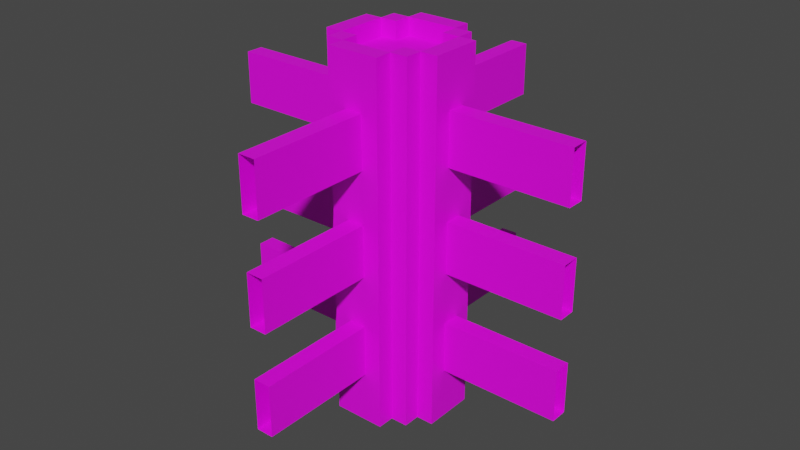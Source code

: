 # Source: Fence__Shape.blend  (saved by Blender 3.3.6; exported with 4.5.12 LTS)
import bpy
from mathutils import Matrix  # noqa: F401  (used for matrix-valued properties, if any)

bpy.ops.wm.read_factory_settings(use_empty=True)
scene = bpy.context.scene
scene.name = 'Scene'

# ---- collections
col_collection = bpy.data.collections.new('Collection'); scene.collection.children.link(col_collection)

# ---- images (referenced by path relative to the original .blend; pixels are not part of the script)
import os
ASSET_DIR = os.environ.get("B2B_ASSET_DIR", "")  # directory of the original .blend (textures are referenced by path, not embedded)
HERE = os.path.dirname(os.path.abspath(__file__))  # packed textures are extracted next to this script under _unpacked/

def load_image(name, relpath, width, height, colorspace="sRGB"):
    """Load a texture the original file referenced (path relative to the .blend, or extracted next to this script)."""
    p = next((c for c in (os.path.join(HERE, relpath), os.path.join(ASSET_DIR, relpath)) if relpath and os.path.exists(c)), "")
    if p:
        img = bpy.data.images.load(p, check_existing=True)
        img.name = name
    else:  # same state as the original file: an image datablock whose file is absent (Cycles renders it pink)
        img = bpy.data.images.new(name, width, height)
        img.source = "FILE"
        img.filepath = "//" + (relpath or name)
    img.colorspace_settings.name = colorspace
    return img
img_texture = load_image('texture', 'texture.png', 1024, 1024, 'sRGB')

# ---- materials (node trees are filled in below, after node groups)
mat_material_001 = bpy.data.materials.new('Material.001')
mat_material_001.use_transparent_shadow = False

# ---- material node trees
mat_material_001.use_nodes = True; mat_material_001.node_tree.nodes.clear()
_N = mat_material_001.node_tree.nodes; _L = mat_material_001.node_tree.links
n0 = _N.new('ShaderNodeBsdfPrincipled'); n0.name = 'Principled BSDF'; n0.location = (10, 300)
n0.distribution = 'GGX'
n0.subsurface_method = 'RANDOM_WALK_SKIN'
n0.inputs[3].default_value = 1.45
n0.inputs[27].default_value = (0.0, 0.0, 0.0, 1.0)
n0.inputs[28].default_value = 1.0
n1 = _N.new('ShaderNodeOutputMaterial'); n1.name = 'Material Output'; n1.location = (300, 300)
n2 = _N.new('ShaderNodeTexImage'); n2.name = 'Image Texture'; n2.location = (-280, 280)
n2.image = img_texture
n2.interpolation = 'Closest'
_L.new(n0.outputs[0], n1.inputs[0])
_L.new(n2.outputs[0], n0.inputs[0])
n1.is_active_output = True

# ---- world
world_world = bpy.data.worlds.new('World'); scene.world = world_world
world_world.use_nodes = True; world_world.node_tree.nodes.clear()
_N = world_world.node_tree.nodes; _L = world_world.node_tree.links
n0 = _N.new('ShaderNodeOutputWorld'); n0.name = 'World Output'; n0.location = (300, 300)
n1 = _N.new('ShaderNodeBackground'); n1.name = 'Background'; n1.location = (10, 300)
n1.inputs[0].default_value = (0.05088, 0.05088, 0.05088, 1.0)
_L.new(n1.outputs[0], n0.inputs[0])
n0.is_active_output = True
world_world.color = (0.05088, 0.05088, 0.05088)
world_world.use_sun_shadow = False
world_world.sun_shadow_jitter_overblur = 0.0

# ---- meshes
me_cube_2350 = bpy.data.meshes.new('Cube.2350')
me_cube_2350.from_pydata([(-1.55, -0.05, -0.75), (-1.55, -0.05, -0.45), (-1.55, -0.05, -0.15), (-0.55, -1.05, -0.75), (-0.55, -1.05, -0.45), (-0.55, -1.05, -0.15), (-0.55, -1.05, 0.15), (-0.75, -0.25, -1.05), (-0.85, -0.15, -1.05), (-0.75, -0.15, -1.05), (-0.65, -0.35, -1.05), (-0.65, -0.25, -1.05), (-0.75, 0.15, -1.05), (-0.85, -0.05, -0.75), (-0.85, -0.05, -0.45), (-0.85, -0.05, -0.15), (-0.85, -0.05, 0.15), (-0.55, -0.35, -0.75), (-0.55, -0.35, -0.45), (-0.55, -0.35, 0.15), (-0.55, -0.35, -0.15), (-0.75, -0.25, 1.05), (-0.85, -0.15, -0.4192), (-0.65, -0.35, -0.4192), (-0.85, -0.15, 1.192e-07), (-0.65, -0.35, 1.192e-07), (-1.55, -0.05, 0.15), (-1.55, -0.05, 0.45), (-1.55, -0.05, 0.75), (-0.55, -1.05, 0.45), (-0.55, -1.05, 0.75), (-0.85, -0.05, 0.45), (-0.85, -0.05, 0.75), (-0.55, -0.35, 0.75), (-0.55, -0.35, 0.45), (-0.85, -0.15, 0.4472), (-0.65, -0.35, 0.4472), (-0.85, -0.15, 1.05), (-0.65, -0.35, 1.05), (-0.75, -0.15, 0.95), (-0.75, -0.15, 1.05), (-0.75, 1.192e-07, 0.95), (-0.75, 1.192e-07, 1.05), (-0.65, -0.25, 0.95), (-0.65, -0.25, 1.05), (-0.5, -0.25, 0.95), (-0.5, -0.25, 1.05), (-0.65, -0.15, 0.95), (-0.65, -0.15, 1.05), (-1.55, 0.05, -0.75), (-1.55, 0.05, -0.45), (-1.55, 0.05, -0.15), (-0.85, 0.15, -1.05), (-0.75, 0.25, -1.05), (-0.65, 0.25, -1.05), (-0.65, 0.35, -1.05), (-0.45, 0.35, -0.75), (-0.85, 0.05, -0.75), (-0.85, 0.05, -0.45), (-0.85, 0.05, -0.15), (-0.85, 0.05, 0.15), (-0.75, 0.25, 1.05), (-0.55, 0.35, -0.75), (-0.65, 0.35, -0.4192), (-0.55, 0.35, -0.45), (-0.65, 0.35, 1.192e-07), (-0.55, 0.35, -0.15), (-0.55, 1.05, -0.75), (-0.55, 1.05, -0.45), (-0.55, 1.05, -0.15), (-0.55, 1.05, 0.15), (-1.55, 0.05, 0.15), (-1.55, 0.05, 0.45), (-1.55, 0.05, 0.75), (-0.85, 0.05, 0.45), (-0.85, 0.05, 0.75), (-0.85, 0.15, 1.05), (-0.55, 0.35, 0.15), (-0.65, 0.35, 0.4472), (-0.45, 0.35, 0.45), (-0.55, 0.35, 0.45), (-0.55, 0.35, 0.75), (-0.65, 0.35, 1.05), (-0.55, 1.05, 0.45), (-0.75, 0.15, 0.95), (-0.75, 0.15, 1.05), (-0.65, 0.15, 0.95), (-0.65, 0.15, 1.05), (-0.65, 0.25, 0.95), (-0.65, 0.25, 1.05), (-0.5, 0.25, 0.95), (-0.5, 0.25, 1.05), (-0.55, 1.05, 0.75), (-0.45, -1.05, -0.75), (-0.45, -1.05, -0.45), (-0.45, -1.05, -0.15), (-0.35, -0.35, -1.05), (-0.35, -0.25, -1.05), (-0.25, 0.15, -1.05), (-0.25, -0.15, -1.05), (-0.25, -0.25, -1.05), (-0.15, -0.15, -1.05), (-0.15, 0.05, -0.75), (-0.45, -0.35, -0.75), (-0.45, -0.35, -0.45), (-0.45, -0.35, 0.15), (-0.45, -0.35, -0.15), (-0.25, -0.25, 1.05), (-0.15, -0.05, -0.75), (-0.15, -0.15, -0.4192), (-0.15, -0.05, -0.45), (-0.15, -0.15, 1.192e-07), (-0.15, -0.05, -0.15), (0.55, -0.05, -0.75), (0.55, -0.05, -0.45), (0.55, -0.05, -0.15), (0.55, -0.05, 0.15), (-0.45, -1.05, 0.15), (-0.45, -1.05, 0.45), (-0.45, -1.05, 0.75), (-0.45, -0.35, 0.75), (-0.45, -0.35, 0.45), (-0.35, -0.35, 1.05), (-0.15, -0.05, 0.15), (-0.15, -0.15, 0.4472), (-0.15, 0.05, 0.45), (-0.15, -0.05, 0.45), (-0.15, -0.05, 0.75), (-0.15, -0.15, 1.05), (0.55, -0.05, 0.45), (0.55, -0.05, 0.75), (-0.35, -0.25, 0.95), (-0.35, -0.25, 1.05), (-0.35, -0.15, 0.95), (-0.35, -0.15, 1.05), (-0.25, -0.15, 0.95), (-0.25, -0.15, 1.05), (-0.25, 1.192e-07, 0.95), (-0.25, 1.192e-07, 1.05), (-0.35, 0.25, -1.05), (-0.35, 0.35, -1.05), (-0.15, 0.15, -1.05), (-0.25, 0.25, -1.05), (-0.45, 0.35, -0.45), (-0.35, 0.35, 1.05), (-0.15, 0.05, -0.45), (-0.15, 0.15, 1.05), (-0.25, 0.25, 1.05), (-0.45, 0.35, -0.15), (-0.15, 0.05, -0.15), (-0.45, 1.05, -0.75), (-0.45, 1.05, -0.15), (-0.45, 1.05, 0.15), (0.55, 0.05, -0.75), (0.55, 0.05, -0.15), (0.55, 0.05, 0.15), (-0.45, 1.05, -0.45), (0.55, 0.05, -0.45), (-0.45, 0.35, 0.15), (-0.15, 0.05, 0.15), (-0.45, 0.35, 0.75), (-0.15, 0.05, 0.75), (-0.45, 1.05, 0.45), (-0.45, 1.05, 0.75), (0.55, 0.05, 0.45), (0.55, 0.05, 0.75), (-0.35, 0.15, 0.95), (-0.35, 0.15, 1.05), (-0.35, 0.25, 0.95), (-0.35, 0.25, 1.05), (-0.25, 0.15, 0.95), (-0.25, 0.15, 1.05)], [], [(1, 0, 13, 14), (103, 17, 10, 96), (86, 47, 133, 166), (30, 33, 34, 29), (9, 22, 8), (23, 11, 10), (11, 21, 7), (21, 9, 7), (9, 24, 22), (25, 11, 23), (157, 145, 110, 114), (9, 35, 24), (36, 11, 25), (35, 32, 31), (37, 32, 35), (9, 37, 35), (38, 11, 36), (33, 38, 36), (42, 37, 40), (38, 44, 43), (21, 40, 39), (47, 43, 45), (38, 43, 11), (21, 39, 9), (54, 53, 61), (12, 52, 76), (75, 76, 74), (82, 81, 78), (4, 18, 17, 3), (85, 76, 42), (89, 82, 88), (82, 89, 91), (86, 84, 41), (85, 61, 84), (88, 82, 54), (84, 61, 12), (68, 64, 143, 156), (152, 158, 148, 151), (103, 96, 104), (145, 109, 110), (104, 96, 106), (56, 140, 55, 62), (105, 117, 95, 106), (126, 124, 125), (122, 120, 121), (127, 124, 126), (127, 128, 124), (120, 119, 118, 121), (132, 122, 131), (128, 136, 135), (107, 132, 131), (131, 133, 45), (136, 107, 135), (131, 122, 97), (120, 122, 38, 33), (128, 135, 99), (135, 107, 99), (107, 131, 97), (144, 139, 140), (147, 98, 142), (144, 143, 148), (129, 130, 127, 126), (81, 92, 83, 80), (6, 19, 20, 5), (79, 144, 158), (146, 125, 159), (160, 144, 79), (146, 161, 125), (144, 169, 168), (144, 91, 169), (171, 146, 170), (170, 166, 137), (169, 147, 168), (147, 171, 170), (144, 168, 139), (170, 146, 98), (147, 170, 98), (168, 147, 139), (101, 141, 102, 108), (104, 106, 20), (105, 121, 19), (46, 38, 122), (148, 143, 66), (155, 154, 149, 159), (79, 158, 77), (90, 86, 166), (37, 76, 75, 32), (70, 69, 66, 77), (74, 60, 16), (86, 41, 47), (159, 125, 123), (146, 138, 128), (60, 52, 59), (156, 143, 56, 150), (96, 105, 106), (123, 111, 112), (104, 94, 93, 103), (144, 148, 158), (153, 102, 145, 157), (26, 2, 15, 16), (13, 8, 22, 14), (23, 10, 17, 18), (58, 22, 24, 15), (22, 58, 14), (18, 104, 23), (25, 23, 104, 20), (28, 27, 31, 32), (74, 16, 24, 35), (35, 31, 74), (121, 34, 36), (121, 36, 25, 19), (40, 39, 41, 42), (36, 34, 33), (45, 43, 44, 46), (37, 39, 40), (47, 39, 40, 48), (46, 44, 38), (21, 43, 44), (44, 43, 47, 48), (47, 41, 39), (21, 44, 48, 40), (49, 50, 58, 57), (146, 128, 127, 161), (37, 9, 39), (160, 81, 82, 144), (21, 11, 43), (51, 71, 60, 59), (62, 55, 63, 64), (57, 58, 52), (54, 63, 55), (143, 63, 65, 66), (12, 61, 53), (143, 64, 63), (58, 59, 52), (54, 65, 63), (67, 62, 64, 68), (72, 73, 75, 74), (8, 13, 57, 52), (52, 60, 74, 76), (80, 79, 78), (65, 78, 79, 77), (54, 78, 65), (41, 84, 85, 42), (81, 80, 78), (54, 82, 78), (89, 88, 90, 91), (85, 84, 76), (85, 84, 86, 87), (86, 88, 89, 87), (89, 88, 61), (85, 87, 89, 61), (86, 90, 88), (109, 101, 108, 110), (84, 12, 76), (88, 54, 61), (111, 109, 145, 112), (101, 109, 99), (100, 107, 97), (99, 107, 100), (110, 108, 113, 114), (109, 111, 99), (121, 105, 96, 122), (97, 122, 96), (111, 123, 125, 124), (45, 46, 132, 131), (111, 124, 99), (124, 128, 99), (137, 135, 136, 138), (132, 46, 122), (133, 134, 136, 135), (128, 138, 136), (133, 131, 132, 134), (135, 137, 133), (132, 107, 136, 134), (56, 143, 144, 140), (102, 141, 146, 145), (125, 161, 165, 164), (146, 141, 98), (147, 142, 139), (146, 149, 145), (79, 162, 163, 160), (91, 90, 168, 169), (170, 137, 138, 171), (171, 167, 166, 170), (146, 171, 138), (169, 168, 166, 167), (167, 171, 147, 169), (168, 90, 166), (93, 3, 17, 103), (4, 94, 104, 18), (95, 5, 20, 106), (6, 117, 105, 19), (118, 29, 34, 121), (30, 119, 120, 33), (133, 47, 45), (56, 62, 67, 150), (148, 66, 69, 151), (77, 158, 152, 70), (79, 80, 83, 162), (81, 160, 163, 92), (144, 82, 91), (13, 0, 49, 57), (1, 14, 58, 50), (15, 2, 51, 59), (58, 15, 59), (113, 108, 102, 153), (149, 112, 145), (115, 112, 149, 154), (26, 16, 60, 71), (31, 27, 72, 74), (28, 32, 75, 73), (123, 116, 155, 159), (42, 76, 37), (129, 126, 125, 164), (127, 130, 165, 161), (137, 166, 133), (24, 16, 15), (20, 19, 25), (77, 66, 65), (146, 159, 149), (115, 116, 123, 112)])
_uv = me_cube_2350.uv_layers.new(name='UVMap')
_uv.uv.foreach_set('vector', [0.5, 0.6429, 0.5, 0.5714, 0.6667, 0.5714, 0.6667, 0.6429, 0.619, 0.07143, 0.5952, 0.07143, 0.5714, 0.0, 0.6429, 0.0, 0.07143, 0.5952, 0.07143, 0.5238, 0.1429, 0.5238, 0.1429, 0.5952, 0.1667, 0.7143, 0.3333, 0.7143, 0.3333, 0.6429, 0.1667, 0.6429, 0.7143, 0.0, 0.6905, 0.1502, 0.6905, 0.0, 0.7381, 0.1502, 0.7619, 0.0, 0.7381, 0.0, 0.02381, 0.0, 0.0, 0.5, 0.0, 0.0, 0.2381, 0.5, 0.2619, 0.0, 0.2381, 0.0, 0.7143, 0.0, 0.6905, 0.25, 0.6905, 0.1502, 0.7381, 0.25, 0.7619, 0.0, 0.7381, 0.1502, 0.8333, 0.9762, 0.6667, 0.9762, 0.6667, 0.9524, 0.8333, 0.9524, 0.7143, 0.0, 0.6905, 0.3565, 0.6905, 0.25, 0.7381, 0.3565, 0.7619, 0.0, 0.7381, 0.25, 0.4286, 0.3565, 0.4524, 0.4286, 0.4524, 0.3571, 0.4286, 0.5, 0.4524, 0.4286, 0.4286, 0.3565, 0.7143, 0.0, 0.6905, 0.5, 0.6905, 0.3565, 0.7381, 0.5, 0.7619, 0.0, 0.7381, 0.3565, 0.5952, 0.4286, 0.5714, 0.5, 0.5714, 0.3565, 0.8571, 0.7976, 0.8333, 0.7619, 0.8571, 0.7619, 0.7381, 0.5, 0.7619, 0.5, 0.7619, 0.4762, 0.2381, 0.5, 0.2619, 0.5, 0.2619, 0.4762, 0.07143, 0.5238, 0.07143, 0.5, 0.1071, 0.5, 0.7381, 0.5, 0.7619, 0.4762, 0.7619, 0.0, 0.2381, 0.5, 0.2619, 0.4762, 0.2619, 0.0, 0.1429, 0.0, 0.119, 0.0, 0.119, 0.5, 0.6667, 0.0, 0.6429, 0.0, 0.6429, 0.5, 0.4762, 0.4286, 0.5, 0.5, 0.4762, 0.3571, 0.5, 0.5, 0.5238, 0.4286, 0.5, 0.3565, 0.3333, 0.5714, 0.5, 0.5714, 0.5, 0.5, 0.3333, 0.5, 0.8571, 0.8333, 0.8333, 0.8333, 0.8571, 0.7976, 0.02381, 1.0, 0.04762, 1.0, 0.02381, 0.9762, 0.8333, 0.9048, 0.8333, 0.881, 0.869, 0.881, 0.07143, 0.5952, 0.04762, 0.5952, 0.04762, 0.5595, 0.3333, 0.5, 0.3571, 0.5, 0.3333, 0.4762, 0.02381, 0.9762, 0.04762, 1.0, 0.02381, 0.5, 0.3333, 0.4762, 0.3571, 0.5, 0.3333, 0.0, 0.119, 0.9524, 0.119, 0.7857, 0.1429, 0.7857, 0.1429, 0.9524, 0.8333, 0.9286, 0.6667, 0.9286, 0.6667, 0.8571, 0.8333, 0.8571, 0.619, 0.07143, 0.6429, 0.0, 0.619, 0.1429, 0.4048, 0.1429, 0.3571, 0.1502, 0.381, 0.1429, 0.619, 0.1429, 0.6429, 0.0, 0.619, 0.2143, 0.5476, 0.07143, 0.5714, 0.0, 0.5, 0.0, 0.5238, 0.07143, 0.8333, 0.7857, 0.6667, 0.7857, 0.6667, 0.7143, 0.8333, 0.7143, 0.381, 0.3571, 0.3571, 0.3565, 0.4048, 0.3571, 0.6429, 0.5, 0.619, 0.4286, 0.619, 0.3571, 0.381, 0.4286, 0.3571, 0.3565, 0.381, 0.3571, 0.381, 0.4286, 0.3571, 0.5, 0.3571, 0.3565, 0.5, 0.7143, 0.3333, 0.7143, 0.3333, 0.6429, 0.5, 0.6429, 0.8095, 0.5, 0.7857, 0.5, 0.8095, 0.4762, 0.9762, 0.5, 0.9524, 0.5, 0.9524, 0.4762, 0.119, 0.5, 0.09524, 0.5, 0.09524, 0.4762, 0.1429, 0.5, 0.1429, 0.5238, 0.1071, 0.5, 0.1429, 0.5, 0.119, 0.5, 0.1429, 0.4762, 0.8095, 0.4762, 0.7857, 0.5, 0.8095, 0.0, 0.619, 0.4286, 0.6429, 0.5, 0.5714, 0.5, 0.5952, 0.4286, 0.9762, 0.5, 0.9524, 0.4762, 0.9524, 0.0, 0.1429, 0.4762, 0.119, 0.5, 0.1429, 0.0, 0.119, 0.5, 0.09524, 0.4762, 0.09524, 0.0, 0.9286, 0.5, 0.9048, 0.0, 0.9286, 0.0, 0.2381, 0.5, 0.2143, 0.0, 0.2381, 0.0, 0.5714, 0.5, 0.5476, 0.1429, 0.5476, 0.2143, 0.3333, 0.7143, 0.3333, 0.7857, 0.1667, 0.7857, 0.1667, 0.7143, 0.1667, 0.8571, 0.3333, 0.8571, 0.3333, 0.7857, 0.1667, 0.7857, 0.6667, 0.7143, 0.8333, 0.7143, 0.8333, 0.6429, 0.6667, 0.6429, 0.5476, 0.3571, 0.5714, 0.5, 0.5476, 0.2857, 0.4286, 0.5, 0.4048, 0.3571, 0.4048, 0.2857, 0.5476, 0.4286, 0.5714, 0.5, 0.5476, 0.3571, 0.4286, 0.5, 0.4048, 0.4286, 0.4048, 0.3571, 0.9286, 0.5, 0.9048, 0.5, 0.9048, 0.4762, 0.9048, 0.9048, 0.869, 0.881, 0.9048, 0.881, 0.8571, 0.5, 0.881, 0.5, 0.8571, 0.4762, 0.1667, 0.5952, 0.1429, 0.5952, 0.1667, 0.5595, 0.2143, 0.5, 0.2381, 0.5, 0.2143, 0.4762, 0.2381, 0.5, 0.2143, 0.5, 0.2143, 0.4762, 0.9286, 0.5, 0.9048, 0.4762, 0.9048, 0.0, 0.8571, 0.4762, 0.881, 0.5, 0.8571, 0.0, 0.2381, 0.5, 0.2143, 0.4762, 0.2143, 0.0, 0.2143, 0.4762, 0.2381, 0.5, 0.2143, 0.0, 0.3571, 0.0, 0.4286, 0.0, 0.4048, 0.07143, 0.381, 0.07143, 0.619, 0.1429, 0.619, 0.2143, 0.5952, 0.2143, 0.619, 0.2857, 0.619, 0.3571, 0.5952, 0.2857, 0.869, 0.8571, 0.8333, 0.8333, 0.9048, 0.8333, 0.5476, 0.2143, 0.5476, 0.1429, 0.5238, 0.2143, 0.8333, 0.8571, 0.8333, 0.7857, 0.6667, 0.7857, 0.6667, 0.8571, 0.5476, 0.3571, 0.5476, 0.2857, 0.5238, 0.2857, 0.1071, 0.619, 0.07143, 0.5952, 0.1429, 0.5952, 0.4286, 0.5, 0.5, 0.5, 0.4762, 0.4286, 0.4524, 0.4286, 0.6667, 0.9286, 0.6667, 0.8571, 0.5, 0.8571, 0.5, 0.9286, 0.4762, 0.3571, 0.4762, 0.2857, 0.4524, 0.2857, 0.07143, 0.5952, 0.04762, 0.5595, 0.07143, 0.5238, 0.4048, 0.2857, 0.4048, 0.3571, 0.381, 0.2857, 0.881, 0.8333, 0.8571, 0.7976, 0.881, 0.7619, 0.4762, 0.2857, 0.5, 0.0, 0.4762, 0.2143, 0.5, 0.7857, 0.3333, 0.7857, 0.3333, 0.7143, 0.5, 0.7143, 0.6429, 0.0, 0.619, 0.2857, 0.619, 0.2143, 0.381, 0.2857, 0.3571, 0.25, 0.381, 0.2143, 0.3333, 0.5714, 0.1667, 0.5714, 0.1667, 0.5, 0.3333, 0.5, 0.5714, 0.5, 0.5476, 0.2143, 0.5476, 0.2857, 0.3333, 0.5714, 0.1667, 0.5714, 0.1667, 0.6429, 0.3333, 0.6429, 0.1667, 0.9286, 0.1667, 0.8571, 0.3333, 0.8571, 0.3333, 0.9286, 0.4524, 0.07143, 0.4286, 0.0, 0.4286, 0.1502, 0.4524, 0.1429, 0.5714, 0.1502, 0.5714, 0.0, 0.5952, 0.07143, 0.5952, 0.1429, 0.4762, 0.1429, 0.4286, 0.1502, 0.4286, 0.25, 0.4524, 0.2143, 0.4286, 0.1502, 0.4762, 0.1429, 0.4524, 0.1429, 0.5952, 0.1429, 0.619, 0.1429, 0.5714, 0.1502, 0.5714, 0.25, 0.5714, 0.1502, 0.619, 0.1429, 0.5952, 0.2143, 0.5, 0.7857, 0.5, 0.7143, 0.6667, 0.7143, 0.6667, 0.7857, 0.4762, 0.3571, 0.4524, 0.2857, 0.4286, 0.25, 0.4286, 0.3565, 0.4286, 0.3565, 0.4524, 0.3571, 0.4762, 0.3571, 0.619, 0.3571, 0.5952, 0.3571, 0.5714, 0.3565, 0.619, 0.3571, 0.5714, 0.3565, 0.5714, 0.25, 0.5952, 0.2857, 0.2619, 0.5, 0.2619, 0.4762, 0.2976, 0.4762, 0.2976, 0.5, 0.5714, 0.3565, 0.5952, 0.3571, 0.5952, 0.4286, 0.05952, 0.4762, 0.02381, 0.4762, 0.02381, 0.5, 0.05952, 0.5, 0.6905, 0.5, 0.7143, 0.4762, 0.7143, 0.5, 0.7381, 0.4762, 0.7143, 0.4762, 0.7143, 0.5, 0.7381, 0.5, 0.869, 0.8571, 0.8333, 0.8571, 0.8333, 0.8333, 0.0, 0.5, 0.02381, 0.4762, 0.02381, 0.5, 0.7619, 0.5, 0.7619, 0.4762, 0.7857, 0.4762, 0.7857, 0.5, 0.07143, 0.5238, 0.04762, 0.5595, 0.04762, 0.5238, 0.881, 0.8095, 0.9048, 0.8095, 0.9048, 0.8333, 0.881, 0.8333, 0.5, 0.5, 0.5, 0.5714, 0.6667, 0.5714, 0.6667, 0.5, 0.4286, 0.5, 0.3571, 0.5, 0.381, 0.4286, 0.4048, 0.4286, 0.6905, 0.5, 0.7143, 0.0, 0.7143, 0.4762, 0.5476, 0.4286, 0.5238, 0.4286, 0.5, 0.5, 0.5714, 0.5, 0.0, 0.5, 0.02381, 0.0, 0.02381, 0.4762, 0.5, 0.7857, 0.5, 0.8571, 0.6667, 0.8571, 0.6667, 0.7857, 0.5238, 0.07143, 0.5, 0.0, 0.5, 0.1502, 0.5238, 0.1429, 0.4762, 0.07143, 0.4762, 0.1429, 0.5, 0.0, 0.02381, 0.5, 0.04762, 0.6502, 0.04762, 0.5, 0.5476, 0.1429, 0.5, 0.1502, 0.5, 0.25, 0.5238, 0.2143, 0.3333, 0.0, 0.3571, 0.5, 0.3571, 0.0, 0.5476, 0.1429, 0.5238, 0.1429, 0.5, 0.1502, 0.4762, 0.1429, 0.4762, 0.2143, 0.5, 0.0, 0.02381, 0.5, 0.04762, 0.75, 0.04762, 0.6502, 0.8333, 0.5714, 0.6667, 0.5714, 0.6667, 0.6429, 0.8333, 0.6429, 0.5, 0.6429, 0.5, 0.7143, 0.6667, 0.7143, 0.6667, 0.6429, 0.4286, 0.0, 0.4524, 0.07143, 0.4762, 0.07143, 0.5, 0.0, 0.5, 0.0, 0.4762, 0.2857, 0.4762, 0.3571, 0.5, 0.5, 0.5238, 0.3571, 0.5476, 0.3571, 0.5, 0.3565, 0.5, 0.25, 0.5, 0.3565, 0.5476, 0.3571, 0.5238, 0.2857, 0.02381, 0.5, 0.04762, 0.8565, 0.04762, 0.75, 0.2976, 0.4762, 0.3333, 0.4762, 0.3333, 0.5, 0.2976, 0.5, 0.5238, 0.4286, 0.5238, 0.3571, 0.5, 0.3565, 0.02381, 0.5, 0.04762, 1.0, 0.04762, 0.8565, 0.1429, 0.5, 0.1429, 0.4762, 0.1786, 0.4762, 0.1786, 0.5, 0.6667, 0.5, 0.6667, 0.4762, 0.6429, 0.5, 0.6667, 0.5, 0.6667, 0.4762, 0.6905, 0.4762, 0.6905, 0.5, 0.0, 0.9762, 0.02381, 0.9762, 0.02381, 1.0, 0.0, 1.0, 0.1429, 0.5, 0.1429, 0.4762, 0.119, 0.5, 0.9048, 0.8095, 0.9286, 0.8095, 0.9286, 0.8333, 0.9048, 0.8333, 0.07143, 0.5952, 0.1071, 0.619, 0.07143, 0.619, 0.3571, 0.1502, 0.3571, 0.0, 0.381, 0.07143, 0.381, 0.1429, 0.6667, 0.4762, 0.6667, 0.0, 0.6429, 0.5, 0.1429, 0.4762, 0.1429, 0.0, 0.119, 0.5, 0.3571, 0.25, 0.3571, 0.1502, 0.4048, 0.1429, 0.381, 0.2143, 0.9762, 0.0, 0.9762, 0.1502, 0.9524, 0.0, 0.119, 0.0, 0.119, 0.5, 0.09524, 0.0, 0.1429, 0.0, 0.119, 0.5, 0.119, 0.0, 0.3333, 0.6429, 0.3333, 0.5714, 0.5, 0.5714, 0.5, 0.6429, 0.9762, 0.1502, 0.9762, 0.25, 0.9524, 0.0, 0.619, 0.3571, 0.619, 0.2857, 0.6429, 0.0, 0.6429, 0.5, 0.8095, 0.0, 0.7857, 0.5, 0.7857, 0.0, 0.3571, 0.25, 0.381, 0.2857, 0.4048, 0.3571, 0.3571, 0.3565, 0.05952, 0.4762, 0.05952, 0.5, 0.09524, 0.5, 0.09524, 0.4762, 0.9762, 0.25, 0.9762, 0.3565, 0.9524, 0.0, 0.9762, 0.3565, 0.9762, 0.5, 0.9524, 0.0, 0.1786, 0.4762, 0.1429, 0.4762, 0.1429, 0.5, 0.1786, 0.5, 0.9048, 0.8571, 0.869, 0.8571, 0.9048, 0.8333, 0.9286, 0.4762, 0.9286, 0.5, 0.9524, 0.5, 0.9524, 0.4762, 0.881, 0.7619, 0.8571, 0.7976, 0.8571, 0.7619, 0.8333, 0.4762, 0.8095, 0.4762, 0.8095, 0.5, 0.8333, 0.5, 0.1667, 0.5238, 0.1667, 0.5595, 0.1429, 0.5238, 0.881, 0.7857, 0.9048, 0.7857, 0.9048, 0.8095, 0.881, 0.8095, 0.5476, 0.07143, 0.5476, 0.1429, 0.5714, 0.5, 0.5714, 0.0, 0.4048, 0.07143, 0.4286, 0.0, 0.4286, 0.5, 0.4048, 0.1429, 0.6667, 0.5, 0.6667, 0.5714, 0.8333, 0.5714, 0.8333, 0.5, 0.881, 0.5, 0.881, 0.0, 0.8571, 0.0, 0.2381, 0.5, 0.2381, 0.0, 0.2143, 0.0, 0.4286, 0.5, 0.4048, 0.2143, 0.4048, 0.1429, 0.3333, 0.7857, 0.5, 0.7857, 0.5, 0.8571, 0.3333, 0.8571, 0.1786, 0.5, 0.1786, 0.4762, 0.2143, 0.4762, 0.2143, 0.5, 0.2143, 0.4762, 0.1786, 0.4762, 0.1786, 0.5, 0.2143, 0.5, 0.8571, 0.5, 0.8333, 0.5, 0.8333, 0.4762, 0.8571, 0.4762, 0.881, 0.8333, 0.8571, 0.8333, 0.8571, 0.7976, 0.9048, 0.5, 0.9048, 0.4762, 0.8809, 0.4762, 0.8809, 0.5, 0.881, 0.7619, 0.9048, 0.7619, 0.9048, 0.7857, 0.881, 0.7857, 0.1429, 0.619, 0.1071, 0.619, 0.1429, 0.5952, 0.07143, 0.619, 0.04762, 0.619, 0.04762, 0.7857, 0.07143, 0.7857, 0.07143, 0.619, 0.09524, 0.619, 0.09524, 0.7857, 0.07143, 0.7857, 0.119, 0.619, 0.09524, 0.619, 0.09524, 0.7857, 0.119, 0.7857, 0.119, 0.619, 0.1429, 0.619, 0.1429, 0.7857, 0.119, 0.7857, 0.8571, 0.5714, 0.8333, 0.5714, 0.8333, 0.7381, 0.8571, 0.7381, 0.8571, 0.5714, 0.881, 0.5714, 0.881, 0.7381, 0.8571, 0.7381, 0.1429, 0.5238, 0.07143, 0.5238, 0.1071, 0.5, 0.119, 0.7857, 0.09524, 0.7857, 0.09524, 0.9524, 0.119, 0.9524, 0.09524, 0.7857, 0.07143, 0.7857, 0.07143, 0.9524, 0.09524, 0.9524, 0.04762, 0.7857, 0.07143, 0.7857, 0.07143, 0.9524, 0.04762, 0.9524, 0.9048, 0.5714, 0.881, 0.5714, 0.881, 0.7381, 0.9048, 0.7381, 0.9048, 0.5714, 0.9286, 0.5714, 0.9286, 0.7381, 0.9048, 0.7381, 0.9048, 0.9048, 0.8333, 0.9048, 0.869, 0.881, 1.0, 0.8571, 0.8333, 0.8571, 0.8333, 0.881, 1.0, 0.881, 0.8333, 0.7381, 1.0, 0.7381, 1.0, 0.7619, 0.8333, 0.7619, 1.0, 0.5238, 0.8333, 0.5238, 0.8333, 0.5476, 1.0, 0.5476, 0.4762, 0.1429, 0.4524, 0.2143, 0.4762, 0.2143, 1.0, 0.5, 0.8333, 0.5, 0.8333, 0.5238, 1.0, 0.5238, 0.4048, 0.2143, 0.381, 0.2143, 0.4048, 0.1429, 0.6667, 0.9524, 0.5, 0.9524, 0.5, 0.9762, 0.6667, 0.9762, 0.3333, 0.9524, 0.5, 0.9524, 0.5, 0.9762, 0.3333, 0.9762, 0.3333, 0.9524, 0.1667, 0.9524, 0.1667, 0.9762, 0.3333, 0.9762, 0.6667, 0.9286, 0.8333, 0.9286, 0.8333, 0.9524, 0.6667, 0.9524, 0.5, 0.9286, 0.6667, 0.9286, 0.6667, 0.9524, 0.5, 0.9524, 0.8571, 0.7976, 0.8333, 0.8333, 0.8333, 0.7619, 0.3333, 0.9286, 0.1667, 0.9286, 0.1667, 0.9524, 0.3333, 0.9524, 0.3333, 0.9286, 0.5, 0.9286, 0.5, 0.9524, 0.3333, 0.9524, 0.1667, 0.5595, 0.1429, 0.5952, 0.1429, 0.5238, 0.4286, 0.25, 0.4524, 0.2857, 0.4524, 0.2143, 0.5952, 0.2143, 0.5952, 0.2857, 0.5714, 0.25, 0.5238, 0.2857, 0.5238, 0.2143, 0.5, 0.25, 0.4286, 0.5, 0.4048, 0.2857, 0.4048, 0.2143, 0.5, 0.8571, 0.5, 0.9286, 0.3333, 0.9286, 0.3333, 0.8571])
me_cube_2350.materials.append(mat_material_001)
me_cube_2350.update()

# ---- objects
ob_cube_1309 = bpy.data.objects.new('Cube.1309', me_cube_2350)

# ---- transforms, parenting, visibility, modifiers, constraints
ob_cube_1309.location = (0.5, 4.768e-07, 1.05)

# ---- collection membership
col_collection.objects.link(ob_cube_1309)

# ---- scene / render settings (as saved in the file)
scene.frame_start = 1; scene.frame_end = 250; scene.frame_set(195)
scene.render.engine = 'BLENDER_EEVEE_NEXT'
scene.cycles.sampling_pattern = 'TABULATED_SOBOL'
scene.cycles.use_light_tree = False
scene.view_settings.view_transform = 'Filmic'
bpy.context.view_layer.update()

# ---- added for rendering (the .blend has no active camera and no usable light): camera, sun
cam_auto = bpy.data.cameras.new('AutoCamera')
cam_auto.lens = 50.0
cam_auto.sensor_width = 36.0
cam_auto.clip_end = 1000.0
ob_auto_camera = bpy.data.objects.new('AutoCamera', cam_auto)
scene.collection.objects.link(ob_auto_camera)
ob_auto_camera.location = (3.36533, -4.0384, 3.74226)
ob_auto_camera.rotation_euler = (1.09748, -7.21219e-08, 0.694738)
scene.camera = ob_auto_camera
light_auto_sun = bpy.data.lights.new('AutoSun', 'SUN')
light_auto_sun.energy = 3.0
light_auto_sun.angle = 0.0523599
ob_auto_sun = bpy.data.objects.new('AutoSun', light_auto_sun)
scene.collection.objects.link(ob_auto_sun)
ob_auto_sun.rotation_euler = (0.872665, 0.174533, 0.523599)
bpy.context.view_layer.update()
